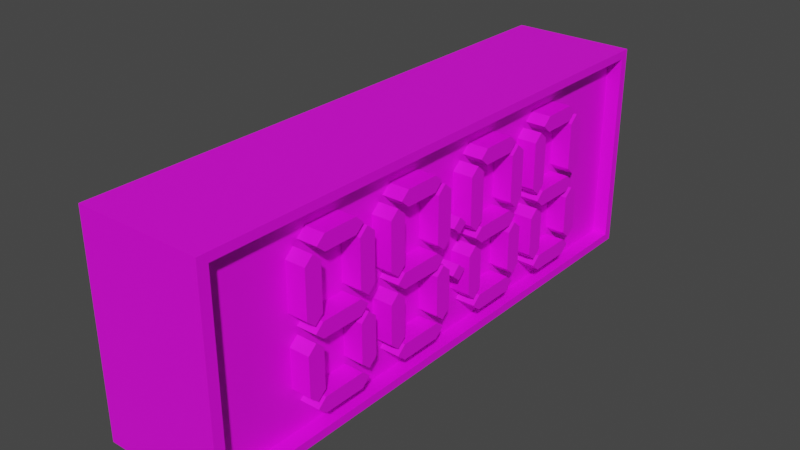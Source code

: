 # Source: horloge.blend  (saved by Blender 2.90.8; exported with 4.5.12 LTS)
import bpy
from mathutils import Matrix  # noqa: F401  (used for matrix-valued properties, if any)

bpy.ops.wm.read_factory_settings(use_empty=True)
scene = bpy.context.scene
scene.name = 'Scene'

# ---- collections
col_collection = bpy.data.collections.new('Collection'); scene.collection.children.link(col_collection)

# ---- images (referenced by path relative to the original .blend; pixels are not part of the script)
import os
ASSET_DIR = os.environ.get("B2B_ASSET_DIR", "")  # directory of the original .blend (textures are referenced by path, not embedded)
HERE = os.path.dirname(os.path.abspath(__file__))  # packed textures are extracted next to this script under _unpacked/

def load_image(name, relpath, width, height, colorspace="sRGB"):
    """Load a texture the original file referenced (path relative to the .blend, or extracted next to this script)."""
    p = next((c for c in (os.path.join(HERE, relpath), os.path.join(ASSET_DIR, relpath)) if relpath and os.path.exists(c)), "")
    if p:
        img = bpy.data.images.load(p, check_existing=True)
        img.name = name
    else:  # same state as the original file: an image datablock whose file is absent (Cycles renders it pink)
        img = bpy.data.images.new(name, width, height)
        img.source = "FILE"
        img.filepath = "//" + (relpath or name)
    img.colorspace_settings.name = colorspace
    return img
img_clock = load_image('Clock', 'Clock.png', 1024, 1024, 'sRGB')

# ---- materials (node trees are filled in below, after node groups)
mat_material = bpy.data.materials.new('Material')

# ---- material node trees
mat_material.use_nodes = True; mat_material.node_tree.nodes.clear()
_N = mat_material.node_tree.nodes; _L = mat_material.node_tree.links
n0 = _N.new('ShaderNodeBsdfPrincipled'); n0.name = 'Principled BSDF'; n0.location = (10, 300)
n0.distribution = 'GGX'
n0.subsurface_method = 'BURLEY'
n0.inputs[3].default_value = 1.45
n0.inputs[27].default_value = (0.0, 0.0, 0.0, 1.0)
n0.inputs[28].default_value = 1.0
n1 = _N.new('ShaderNodeOutputMaterial'); n1.name = 'Material Output'; n1.location = (300, 300)
n2 = _N.new('ShaderNodeTexImage'); n2.name = 'Image Texture'; n2.location = (-280, 280)
n2.image = img_clock
_L.new(n0.outputs[0], n1.inputs[0])
_L.new(n2.outputs[0], n0.inputs[0])
n1.is_active_output = True

# ---- world
world_world = bpy.data.worlds.new('World'); scene.world = world_world
world_world.use_nodes = True; world_world.node_tree.nodes.clear()
_N = world_world.node_tree.nodes; _L = world_world.node_tree.links
n0 = _N.new('ShaderNodeOutputWorld'); n0.name = 'World Output'; n0.location = (300, 300)
n1 = _N.new('ShaderNodeBackground'); n1.name = 'Background'; n1.location = (10, 300)
n1.inputs[0].default_value = (0.05088, 0.05088, 0.05088, 1.0)
_L.new(n1.outputs[0], n0.inputs[0])
n0.is_active_output = True
world_world.color = (0.05088, 0.05088, 0.05088)
world_world.use_sun_shadow = False
world_world.sun_shadow_jitter_overblur = 0.0

# ---- meshes
me_cube_002 = bpy.data.meshes.new('Cube.002')
me_cube_002.from_pydata([(1.072, 0.005319, -0.174), (1.072, -0.02318, -0.2464), (1.072, 0.005319, -0.3188), (1.072, 0.03381, -0.2464), (1.072, 0.005319, 0.2598), (1.072, -0.02318, 0.1874), (1.072, 0.005319, 0.115), (1.072, 0.03381, 0.1874), (0.7126, 0.005319, -0.174), (0.7126, -0.02318, -0.2464), (0.7126, 0.005319, -0.3188), (0.7126, 0.03381, -0.2464), (0.7126, 0.005319, 0.2598), (0.7126, -0.02318, 0.1874), (0.7126, 0.005319, 0.115), (0.7126, 0.03381, 0.1874), (0.7123, -0.3605, -0.5236), (0.7123, -0.389, -0.596), (0.7123, -0.4175, -0.5236), (0.7123, -0.4175, -0.1616), (0.7123, -0.389, -0.08921), (0.7123, -0.3605, -0.1616), (0.7123, -0.389, -0.6684), (0.7123, -0.4175, -0.596), (0.7123, -0.5599, -0.596), (0.7123, -0.5884, -0.6684), (0.7123, -0.5599, -0.7408), (0.7123, -0.4175, -0.7408), (0.7123, -0.5599, -0.5236), (0.7123, -0.5884, -0.596), (0.7123, -0.6169, -0.5236), (0.7123, -0.6169, -0.1616), (0.7123, -0.5884, -0.08921), (0.7123, -0.5599, -0.1616), (0.7123, -0.4175, -0.08921), (0.7123, -0.5599, -0.08921), (0.7123, -0.5884, -0.0168), (0.7123, -0.5599, 0.0556), (0.7123, -0.4175, 0.0556), (0.7123, -0.389, -0.0168), (0.7123, -0.3605, 0.5624), (0.7123, -0.389, 0.6348), (0.7123, -0.4175, 0.5624), (0.7123, -0.4175, 0.128), (0.7123, -0.389, 0.0556), (0.7123, -0.3605, 0.128), (0.7123, -0.5599, 0.5624), (0.7123, -0.5884, 0.6348), (0.7123, -0.6169, 0.5624), (0.7123, -0.6169, 0.128), (0.7123, -0.5884, 0.0556), (0.7123, -0.5599, 0.128), (0.7123, -0.5737, 0.6768), (0.7123, -0.5452, 0.7492), (0.7123, -0.4312, 0.7492), (0.7123, -0.4027, 0.6768), (0.7123, -0.4312, 0.6044), (0.7123, -0.5452, 0.6044), (0.7123, -0.06881, -0.6688), (0.7123, -0.2683, -0.08954), (0.7123, -0.2968, -0.1619), (0.7123, -0.2968, -0.524), (0.7123, -0.2683, -0.5964), (0.7123, -0.2398, 0.05527), (0.7123, -0.2683, -0.01714), (0.7123, -0.09731, -0.08954), (0.7123, -0.2398, -0.08954), (0.7123, -0.09731, -0.1619), (0.7123, -0.09731, -0.5964), (0.7123, -0.2398, -0.5964), (0.7123, -0.04032, -0.524), (0.7123, -0.06881, -0.5964), (0.7123, -0.09731, -0.524), (0.7123, -0.2683, -0.6688), (0.7123, -0.06881, -0.08954), (0.7123, -0.04032, -0.1619), (0.7123, -0.2398, -0.1619), (0.7123, -0.2398, -0.524), (0.7123, -0.2398, -0.7412), (0.7123, -0.09731, -0.7412), (0.7123, -0.09731, 0.05527), (0.7123, -0.06881, -0.01714), (0.7123, -0.111, 0.6041), (0.7123, -0.08255, 0.6765), (0.7123, -0.111, 0.7489), (0.7123, -0.225, 0.7489), (0.7123, -0.225, 0.6041), (0.7123, -0.2535, 0.6765), (0.7123, -0.2683, 0.05527), (0.7123, -0.2968, 0.1277), (0.7123, -0.2968, 0.5621), (0.7123, -0.2683, 0.6345), (0.7123, -0.2398, 0.1277), (0.7123, -0.2398, 0.5621), (0.7123, -0.06881, 0.05527), (0.7123, -0.09731, 0.1277), (0.7123, -0.09731, 0.5621), (0.7123, -0.06881, 0.6345), (0.7123, -0.04032, 0.1277), (0.7123, -0.04032, 0.5621), (0.7123, 0.311, -0.5236), (0.7123, 0.2825, -0.596), (0.7123, 0.254, -0.5236), (0.7123, 0.254, -0.1616), (0.7123, 0.2825, -0.08921), (0.7123, 0.311, -0.1616), (0.7123, 0.2825, -0.6684), (0.7123, 0.254, -0.596), (0.7123, 0.1115, -0.596), (0.7123, 0.08303, -0.6684), (0.7123, 0.1115, -0.7408), (0.7123, 0.254, -0.7408), (0.7123, 0.1115, -0.5236), (0.7123, 0.08303, -0.596), (0.7123, 0.05454, -0.5236), (0.7123, 0.05454, -0.1616), (0.7123, 0.08303, -0.08921), (0.7123, 0.1115, -0.1616), (0.7123, 0.254, -0.08921), (0.7123, 0.1115, -0.08921), (0.7123, 0.08303, -0.0168), (0.7123, 0.1115, 0.0556), (0.7123, 0.254, 0.0556), (0.7123, 0.2825, -0.0168), (0.7123, 0.311, 0.5624), (0.7123, 0.2825, 0.6348), (0.7123, 0.254, 0.5624), (0.7123, 0.254, 0.128), (0.7123, 0.2825, 0.0556), (0.7123, 0.311, 0.128), (0.7123, 0.1115, 0.5624), (0.7123, 0.08303, 0.6348), (0.7123, 0.05454, 0.5624), (0.7123, 0.05454, 0.128), (0.7123, 0.08303, 0.0556), (0.7123, 0.1115, 0.128), (0.7123, 0.09779, 0.6768), (0.7123, 0.1263, 0.7492), (0.7123, 0.2403, 0.7492), (0.7123, 0.2688, 0.6768), (0.7123, 0.2403, 0.6044), (0.7123, 0.1263, 0.6044), (0.7123, 0.6027, -0.6688), (0.7123, 0.4032, -0.08954), (0.7123, 0.3747, -0.1619), (0.7123, 0.3747, -0.524), (0.7123, 0.4032, -0.5964), (0.7123, 0.4317, 0.05527), (0.7123, 0.4032, -0.01714), (0.7123, 0.5742, -0.08954), (0.7123, 0.4317, -0.08954), (0.7123, 0.5742, -0.1619), (0.7123, 0.5742, -0.5964), (0.7123, 0.4317, -0.5964), (0.7123, 0.6312, -0.524), (0.7123, 0.6027, -0.5964), (0.7123, 0.5742, -0.524), (0.7123, 0.4032, -0.6688), (0.7123, 0.6027, -0.08954), (0.7123, 0.6312, -0.1619), (0.7123, 0.4317, -0.1619), (0.7123, 0.4317, -0.524), (0.7123, 0.4317, -0.7412), (0.7123, 0.5742, -0.7412), (0.7123, 0.5742, 0.05527), (0.7123, 0.6027, -0.01714), (0.7123, 0.5604, 0.6041), (0.7123, 0.5889, 0.6765), (0.7123, 0.5604, 0.7489), (0.7123, 0.4465, 0.7489), (0.7123, 0.4465, 0.6041), (0.7123, 0.418, 0.6765), (0.7123, 0.4032, 0.05527), (0.7123, 0.3747, 0.1277), (0.7123, 0.3747, 0.5621), (0.7123, 0.4032, 0.6345), (0.7123, 0.4317, 0.1277), (0.7123, 0.4317, 0.5621), (0.7123, 0.6027, 0.05527), (0.7123, 0.5742, 0.1277), (0.7123, 0.5742, 0.5621), (0.7123, 0.6027, 0.6345), (0.7123, 0.6312, 0.1277), (0.7123, 0.6312, 0.5621), (1.076, -0.3605, -0.5236), (1.076, -0.389, -0.596), (1.076, -0.4175, -0.5236), (1.076, -0.4175, -0.1616), (1.076, -0.389, -0.08921), (1.076, -0.3605, -0.1616), (1.076, -0.389, -0.6684), (1.076, -0.4175, -0.596), (1.076, -0.5599, -0.596), (1.076, -0.5884, -0.6684), (1.076, -0.5599, -0.7408), (1.076, -0.4175, -0.7408), (1.076, -0.5599, -0.5236), (1.076, -0.5884, -0.596), (1.076, -0.6169, -0.5236), (1.076, -0.6169, -0.1616), (1.076, -0.5884, -0.08921), (1.076, -0.5599, -0.1616), (1.076, -0.4175, -0.08921), (1.076, -0.5599, -0.08921), (1.076, -0.5884, -0.0168), (1.076, -0.5599, 0.0556), (1.076, -0.4175, 0.0556), (1.076, -0.389, -0.0168), (1.076, -0.3605, 0.5624), (1.076, -0.389, 0.6348), (1.076, -0.4175, 0.5624), (1.076, -0.4175, 0.128), (1.076, -0.389, 0.0556), (1.076, -0.3605, 0.128), (1.076, -0.5599, 0.5624), (1.076, -0.5884, 0.6348), (1.076, -0.6169, 0.5624), (1.076, -0.6169, 0.128), (1.076, -0.5884, 0.0556), (1.076, -0.5599, 0.128), (1.076, -0.5737, 0.6768), (1.076, -0.5452, 0.7492), (1.076, -0.4312, 0.7492), (1.076, -0.4027, 0.6768), (1.076, -0.4312, 0.6044), (1.076, -0.5452, 0.6044), (1.076, -0.06881, -0.6688), (1.076, -0.2683, -0.08954), (1.076, -0.2968, -0.1619), (1.076, -0.2968, -0.524), (1.076, -0.2683, -0.5964), (1.076, -0.2398, 0.05527), (1.076, -0.2683, -0.01714), (1.076, -0.09731, -0.08954), (1.076, -0.2398, -0.08954), (1.076, -0.09731, -0.1619), (1.076, -0.09731, -0.5964), (1.076, -0.2398, -0.5964), (1.076, -0.04032, -0.524), (1.076, -0.06881, -0.5964), (1.076, -0.09731, -0.524), (1.076, -0.2683, -0.6688), (1.076, -0.06881, -0.08954), (1.076, -0.04032, -0.1619), (1.076, -0.2398, -0.1619), (1.076, -0.2398, -0.524), (1.076, -0.2398, -0.7412), (1.076, -0.09731, -0.7412), (1.076, -0.09731, 0.05527), (1.076, -0.06881, -0.01714), (1.076, -0.111, 0.6041), (1.076, -0.08255, 0.6765), (1.076, -0.111, 0.7489), (1.076, -0.225, 0.7489), (1.076, -0.225, 0.6041), (1.076, -0.2535, 0.6765), (1.076, -0.2683, 0.05527), (1.076, -0.2968, 0.1277), (1.076, -0.2968, 0.5621), (1.076, -0.2683, 0.6345), (1.076, -0.2398, 0.1277), (1.076, -0.2398, 0.5621), (1.076, -0.06881, 0.05527), (1.076, -0.09731, 0.1277), (1.076, -0.09731, 0.5621), (1.076, -0.06881, 0.6345), (1.076, -0.04032, 0.1277), (1.076, -0.04032, 0.5621), (1.076, 0.311, -0.5236), (1.076, 0.09779, 0.6768), (1.076, 0.1263, 0.6044), (1.076, 0.1263, 0.7492), (1.076, 0.2403, 0.6044), (1.076, 0.2403, 0.7492), (1.076, 0.2688, 0.6768), (1.076, 0.05454, -0.5236), (1.076, 0.05454, -0.1616), (1.076, 0.05454, 0.128), (1.076, 0.05454, 0.5624), (1.076, 0.08303, -0.6684), (1.076, 0.08303, -0.596), (1.076, 0.08303, -0.08921), (1.076, 0.08303, -0.0168), (1.076, 0.08303, 0.0556), (1.076, 0.08303, 0.6348), (1.076, 0.1115, -0.7408), (1.076, 0.1115, -0.596), (1.076, 0.1115, -0.5236), (1.076, 0.1115, -0.1616), (1.076, 0.1115, -0.08921), (1.076, 0.1115, 0.0556), (1.076, 0.1115, 0.128), (1.076, 0.1115, 0.5624), (1.076, 0.254, -0.7408), (1.076, 0.254, -0.596), (1.076, 0.254, -0.5236), (1.076, 0.254, -0.1616), (1.076, 0.254, -0.08921), (1.076, 0.254, 0.0556), (1.076, 0.254, 0.128), (1.076, 0.254, 0.5624), (1.076, 0.2825, -0.6684), (1.076, 0.2825, -0.596), (1.076, 0.2825, -0.08921), (1.076, 0.2825, -0.0168), (1.076, 0.2825, 0.0556), (1.076, 0.2825, 0.6348), (1.076, 0.4465, 0.6041), (1.076, 0.311, -0.1616), (1.076, 0.311, 0.128), (1.076, 0.311, 0.5624), (1.076, 0.5604, 0.6041), (1.076, 0.5889, 0.6765), (1.076, 0.5604, 0.7489), (1.076, 0.4465, 0.7489), (1.076, 0.418, 0.6765), (1.076, 0.4317, 0.1277), (1.076, 0.4032, 0.05527), (1.076, 0.3747, 0.1277), (1.076, 0.3747, 0.5621), (1.076, 0.4032, 0.6345), (1.076, 0.4317, 0.5621), (1.076, 0.6312, 0.1277), (1.076, 0.6027, 0.05527), (1.076, 0.5742, 0.1277), (1.076, 0.5742, 0.5621), (1.076, 0.6027, 0.6345), (1.076, 0.6312, 0.5621), (1.076, 0.6027, -0.01714), (1.076, 0.5742, 0.05527), (1.076, 0.4317, 0.05527), (1.076, 0.4032, -0.01714), (1.076, 0.4317, -0.08954), (1.076, 0.5742, -0.08954), (1.076, 0.4317, -0.1619), (1.076, 0.4032, -0.08954), (1.076, 0.3747, -0.1619), (1.076, 0.3747, -0.524), (1.076, 0.4032, -0.5964), (1.076, 0.4317, -0.524), (1.076, 0.5742, -0.7412), (1.076, 0.4317, -0.7412), (1.076, 0.4032, -0.6688), (1.076, 0.4317, -0.5964), (1.076, 0.5742, -0.5964), (1.076, 0.6027, -0.6688), (1.076, 0.6312, -0.1619), (1.076, 0.6027, -0.08954), (1.076, 0.5742, -0.1619), (1.076, 0.5742, -0.524), (1.076, 0.6027, -0.5964), (1.076, 0.6312, -0.524), (0.76, 0.8928, 0.9213), (0.76, 0.8928, -0.9213), (0.76, -0.8928, 0.9213), (0.76, -0.8928, -0.9213), (1.0, 0.8928, 0.9213), (1.0, 0.8928, -0.9213), (1.0, -0.8928, 0.9213), (1.0, -0.8928, -0.9213), (1.0, 0.9222, 1.0), (1.0, 0.9222, -1.0), (1.0, -0.9266, 1.0), (1.0, -0.9266, -1.0), (-1.0, 0.9222, 1.0), (-1.0, 0.9222, -1.0), (-1.0, -0.9266, 1.0), (-1.0, -0.9266, -1.0)], [(9, 13), (11, 15)], [(15, 12, 4, 7), (11, 10, 2, 3), (8, 11, 3, 0), (12, 13, 5, 4), (13, 14, 6, 5), (9, 8, 0, 1), (10, 9, 1, 2), (14, 15, 7, 6), (2, 1, 0, 3), (6, 7, 4, 5), (10, 11, 8, 9), (14, 13, 12, 15), (219, 218, 217, 216, 215, 214), (231, 232, 64, 63), (315, 314, 169, 171), (189, 184, 16, 21), (289, 297, 118, 119), (232, 234, 66, 64), (307, 315, 171, 170), (184, 185, 17, 16), (282, 289, 119, 120), (234, 233, 65, 66), (317, 316, 176, 172), (185, 186, 18, 17), (290, 282, 120, 121), (241, 237, 69, 73), (318, 317, 172, 173), (186, 187, 19, 18), (298, 290, 121, 122), (242, 235, 67, 74), (319, 318, 173, 174), (187, 188, 20, 19), (304, 298, 122, 123), (235, 240, 72, 67), (320, 319, 174, 175), (188, 189, 21, 20), (310, 309, 129, 124), (237, 236, 68, 69), (321, 320, 175, 177), (195, 190, 22, 27), (306, 310, 124, 125), (239, 238, 70, 71), (316, 321, 177, 176), (190, 191, 23, 22), (300, 306, 125, 126), (238, 243, 75, 70), (323, 322, 182, 178), (191, 192, 24, 23), (299, 300, 126, 127), (240, 239, 71, 72), (324, 323, 178, 179), (192, 193, 25, 24), (305, 299, 127, 128), (246, 241, 73, 78), (325, 324, 179, 180), (193, 194, 26, 25), (309, 305, 128, 129), (243, 242, 74, 75), (326, 325, 180, 181), (194, 195, 27, 26), (292, 291, 135, 130), (245, 244, 76, 77), (327, 326, 181, 183), (201, 196, 28, 33), (284, 292, 130, 131), (247, 246, 78, 79), (322, 327, 183, 182), (196, 197, 29, 28), (278, 284, 131, 132), (249, 248, 80, 81), (197, 198, 30, 29), (277, 278, 132, 133), (254, 250, 82, 86), (198, 199, 31, 30), (283, 277, 133, 134), (250, 251, 83, 82), (199, 200, 32, 31), (291, 283, 134, 135), (251, 252, 84, 83), (200, 201, 33, 32), (269, 270, 141, 136), (252, 253, 85, 84), (207, 202, 34, 39), (271, 269, 136, 137), (253, 255, 87, 85), (202, 203, 35, 34), (273, 271, 137, 138), (255, 254, 86, 87), (203, 204, 36, 35), (274, 273, 138, 139), (260, 256, 88, 92), (204, 205, 37, 36), (272, 274, 139, 140), (256, 257, 89, 88), (205, 206, 38, 37), (270, 272, 140, 141), (257, 258, 90, 89), (206, 207, 39, 38), (328, 333, 149, 165), (258, 259, 91, 90), (213, 208, 40, 45), (345, 344, 152, 142), (259, 261, 93, 91), (208, 209, 41, 40), (335, 334, 160, 143), (261, 260, 92, 93), (209, 210, 42, 41), (340, 345, 142, 163), (266, 262, 94, 98), (210, 211, 43, 42), (336, 335, 143, 144), (262, 263, 95, 94), (211, 212, 44, 43), (337, 336, 144, 145), (263, 264, 96, 95), (212, 213, 45, 44), (338, 337, 145, 146), (264, 265, 97, 96), (219, 214, 46, 51), (339, 338, 146, 161), (265, 267, 99, 97), (214, 215, 47, 46), (330, 329, 164, 147), (267, 266, 98, 99), (215, 216, 48, 47), (331, 330, 147, 148), (268, 308, 105, 100), (216, 217, 49, 48), (332, 331, 148, 150), (302, 268, 100, 101), (217, 218, 50, 49), (333, 332, 150, 149), (295, 302, 101, 102), (218, 219, 51, 50), (343, 342, 157, 153), (296, 295, 102, 103), (225, 220, 52, 57), (348, 347, 158, 151), (303, 296, 103, 104), (220, 221, 53, 52), (349, 348, 151, 156), (308, 303, 104, 105), (221, 222, 54, 53), (344, 343, 153, 152), (301, 293, 111, 106), (222, 223, 55, 54), (351, 350, 155, 154), (294, 301, 106, 107), (223, 224, 56, 55), (346, 351, 154, 159), (286, 294, 107, 108), (224, 225, 57, 56), (350, 349, 156, 155), (279, 286, 108, 109), (233, 249, 81, 65), (342, 341, 162, 157), (285, 279, 109, 110), (236, 226, 58, 68), (347, 346, 159, 158), (293, 285, 110, 111), (244, 227, 59, 76), (334, 339, 161, 160), (287, 288, 117, 112), (226, 247, 79, 58), (341, 340, 163, 162), (280, 287, 112, 113), (227, 228, 60, 59), (329, 328, 165, 164), (275, 280, 113, 114), (228, 229, 61, 60), (311, 307, 170, 166), (276, 275, 114, 115), (229, 230, 62, 61), (312, 311, 166, 167), (281, 276, 115, 116), (230, 245, 77, 62), (313, 312, 167, 168), (288, 281, 116, 117), (248, 231, 63, 80), (314, 313, 168, 169), (297, 304, 123, 118), (57, 52, 53, 54, 55, 56), (51, 46, 47, 48, 49, 50), (45, 40, 41, 42, 43, 44), (27, 22, 23, 24, 25, 26), (39, 34, 35, 36, 37, 38), (33, 28, 29, 30, 31, 32), (21, 16, 17, 18, 19, 20), (76, 59, 60, 61, 62, 77), (98, 94, 95, 96, 97, 99), (79, 78, 73, 69, 68, 58), (81, 80, 63, 64, 66, 65), (75, 74, 67, 72, 71, 70), (86, 82, 83, 84, 85, 87), (92, 88, 89, 90, 91, 93), (141, 140, 139, 138, 137, 136), (135, 134, 133, 132, 131, 130), (129, 128, 127, 126, 125, 124), (111, 110, 109, 108, 107, 106), (123, 122, 121, 120, 119, 118), (117, 116, 115, 114, 113, 112), (105, 104, 103, 102, 101, 100), (160, 161, 146, 145, 144, 143), (182, 183, 181, 180, 179, 178), (163, 142, 152, 153, 157, 162), (165, 149, 150, 148, 147, 164), (159, 154, 155, 156, 151, 158), (170, 171, 169, 168, 167, 166), (176, 177, 175, 174, 173, 172), (225, 224, 223, 222, 221, 220), (213, 212, 211, 210, 209, 208), (195, 194, 193, 192, 191, 190), (207, 206, 205, 204, 203, 202), (201, 200, 199, 198, 197, 196), (189, 188, 187, 186, 185, 184), (244, 245, 230, 229, 228, 227), (266, 267, 265, 264, 263, 262), (247, 226, 236, 237, 241, 246), (249, 233, 234, 232, 231, 248), (243, 238, 239, 240, 235, 242), (254, 255, 253, 252, 251, 250), (260, 261, 259, 258, 257, 256), (270, 269, 271, 273, 274, 272), (291, 292, 284, 278, 277, 283), (309, 310, 306, 300, 299, 305), (293, 301, 294, 286, 279, 285), (304, 297, 289, 282, 290, 298), (288, 287, 280, 275, 276, 281), (308, 268, 302, 295, 296, 303), (334, 335, 336, 337, 338, 339), (322, 323, 324, 325, 326, 327), (340, 341, 342, 343, 344, 345), (328, 329, 330, 331, 332, 333), (346, 347, 348, 349, 350, 351), (307, 311, 312, 313, 314, 315), (316, 317, 318, 319, 320, 321), (353, 352, 354, 355), (357, 356, 352, 353), (356, 358, 354, 352), (359, 357, 353, 355), (358, 359, 355, 354), (361, 360, 356, 357), (360, 362, 358, 356), (363, 361, 357, 359), (360, 364, 366, 362), (365, 361, 363, 367), (363, 362, 366, 367), (362, 363, 359, 358), (365, 364, 360, 361), (367, 366, 364, 365), (166, 167, 181, 180), (164, 179, 178, 165), (165, 158, 151, 149), (152, 156, 155, 142), (172, 148, 147, 176), (143, 148, 150, 160), (128, 172, 173, 129), (104, 123, 118, 103), (101, 102, 107, 106), (108, 112, 113, 109), (119, 120, 116, 117), (140, 126, 125, 139), (141, 130, 131, 136), (121, 135, 134, 120), (9, 8, 11, 115, 116, 120, 134, 133, 15, 14, 13, 98, 94, 81, 74, 75), (74, 81, 65, 67), (80, 95, 94, 81), (82, 83, 97, 96), (86, 87, 91, 93), (68, 72, 71, 58), (62, 77, 69, 73), (88, 92, 63, 64), (59, 20, 21, 60), (41, 42, 56, 55), (38, 43, 44, 39), (19, 34, 39, 20), (37, 51, 50, 36), (32, 36, 35, 33), (24, 25, 29, 28), (17, 22, 23, 18), (353, 352, 159, 154), (64, 59, 76, 66), (44, 20, 59, 88), (100, 105, 144, 145), (146, 161, 153, 157), (122, 127, 128, 123)])
_uv = me_cube_002.uv_layers.new(name='UVMap')
_uv.uv.foreach_set('vector', [0.03409, 0.9637, 0.02656, 0.9637, 0.02656, 0.9263, 0.03409, 0.9263, 0.0568, 0.9637, 0.04928, 0.9637, 0.04928, 0.9263, 0.0568, 0.9263, 0.06433, 0.9637, 0.0568, 0.9637, 0.0568, 0.9263, 0.06433, 0.9263, 0.01889, 0.9637, 0.01136, 0.9637, 0.01136, 0.9263, 0.01889, 0.9263, 0.01136, 0.9637, 0.003837, 0.9637, 0.003837, 0.9263, 0.01136, 0.9263, 0.07953, 0.9263, 0.08705, 0.9263, 0.08705, 0.9637, 0.07953, 0.9637, 0.072, 0.9263, 0.07953, 0.9263, 0.07953, 0.9637, 0.072, 0.9637, 0.04161, 0.9637, 0.03409, 0.9637, 0.03409, 0.9263, 0.04161, 0.9263, 0.3795, 0.9367, 0.385, 0.9426, 0.385, 0.9507, 0.3795, 0.9448, 0.968, 0.7023, 0.968, 0.6942, 0.9735, 0.6883, 0.9735, 0.6964, 0.3396, 0.6867, 0.3426, 0.6942, 0.3396, 0.7018, 0.3367, 0.6942, 0.5821, 0.8585, 0.5876, 0.8644, 0.5876, 0.8725, 0.5821, 0.8666, 0.975, 0.8569, 0.978, 0.8494, 0.981, 0.8569, 0.981, 0.9021, 0.978, 0.9096, 0.975, 0.9021, 0.9547, 0.009635, 0.9622, 0.009635, 0.9622, 0.04742, 0.9547, 0.04742, 0.9622, 0.1237, 0.9697, 0.1237, 0.9697, 0.1615, 0.9622, 0.1615, 0.9034, 0.5358, 0.9034, 0.4981, 0.9412, 0.4981, 0.9412, 0.5358, 0.4532, 0.9643, 0.4384, 0.9643, 0.4384, 0.9265, 0.4532, 0.9265, 0.9622, 0.009635, 0.9697, 0.009635, 0.9697, 0.04742, 0.9622, 0.04742, 0.9547, 0.1237, 0.9622, 0.1237, 0.9622, 0.1615, 0.9547, 0.1615, 0.9034, 0.4981, 0.9034, 0.4906, 0.9412, 0.4906, 0.9412, 0.4981, 0.9622, 0.06669, 0.9697, 0.06669, 0.9697, 0.1045, 0.9622, 0.1045, 0.1617, 0.9265, 0.1765, 0.9265, 0.1765, 0.9643, 0.1617, 0.9643, 0.6574, 0.7941, 0.6574, 0.7866, 0.6952, 0.7866, 0.6952, 0.7941, 0.9034, 0.2252, 0.9034, 0.2176, 0.9412, 0.2176, 0.9412, 0.2252, 0.9547, 0.06669, 0.9622, 0.06669, 0.9622, 0.1045, 0.9547, 0.1045, 0.3715, 0.8857, 0.3791, 0.8857, 0.3791, 0.9235, 0.3715, 0.9235, 0.7715, 0.8323, 0.7715, 0.8248, 0.8092, 0.8248, 0.8092, 0.8323, 0.9034, 0.2176, 0.9034, 0.18, 0.9412, 0.18, 0.9412, 0.2176, 0.2064, 0.9265, 0.2212, 0.9265, 0.2212, 0.9643, 0.2064, 0.9643, 0.7522, 0.9138, 0.7522, 0.9213, 0.7144, 0.9213, 0.7144, 0.9138, 0.7715, 0.8775, 0.7715, 0.8323, 0.8092, 0.8323, 0.8092, 0.8775, 0.9034, 0.18, 0.9034, 0.1725, 0.9412, 0.1725, 0.9412, 0.18, 0.522, 0.9175, 0.5295, 0.9175, 0.5295, 0.9553, 0.522, 0.9553, 0.7522, 0.9213, 0.7522, 0.9589, 0.7144, 0.9589, 0.7144, 0.9213, 0.7715, 0.885, 0.7715, 0.8775, 0.8092, 0.8775, 0.8092, 0.885, 0.9034, 0.5433, 0.9034, 0.5358, 0.9412, 0.5358, 0.9412, 0.5433, 0.8285, 0.6957, 0.8285, 0.6506, 0.8663, 0.6506, 0.8663, 0.6957, 0.2511, 0.9265, 0.2659, 0.9265, 0.2659, 0.9643, 0.2511, 0.9643, 0.6574, 0.7415, 0.6574, 0.7339, 0.6952, 0.7339, 0.6952, 0.7415, 0.9203, 0.5664, 0.9279, 0.5664, 0.9279, 0.6041, 0.9203, 0.6041, 0.8285, 0.7032, 0.8285, 0.6957, 0.8663, 0.6957, 0.8663, 0.7032, 0.8855, 0.6938, 0.8855, 0.6863, 0.9233, 0.6863, 0.9233, 0.6938, 0.6574, 0.7866, 0.6574, 0.7415, 0.6952, 0.7415, 0.6952, 0.7866, 0.9279, 0.5664, 0.9354, 0.5664, 0.9354, 0.6041, 0.9279, 0.6041, 0.6003, 0.7415, 0.6003, 0.7339, 0.6381, 0.7339, 0.6381, 0.7415, 0.8855, 0.6863, 0.8855, 0.6486, 0.9233, 0.6486, 0.9233, 0.6863, 0.2897, 0.8375, 0.2897, 0.83, 0.3275, 0.83, 0.3275, 0.8375, 0.9694, 0.3897, 0.9546, 0.3897, 0.9546, 0.352, 0.9694, 0.352, 0.6003, 0.7866, 0.6003, 0.7415, 0.6381, 0.7415, 0.6381, 0.7866, 0.7522, 0.9589, 0.7522, 0.9665, 0.7144, 0.9665, 0.7144, 0.9589, 0.7522, 0.6957, 0.7522, 0.7032, 0.7144, 0.7032, 0.7144, 0.6957, 0.9368, 0.8085, 0.9443, 0.8085, 0.9443, 0.8463, 0.9368, 0.8463, 0.6003, 0.7941, 0.6003, 0.7866, 0.6381, 0.7866, 0.6381, 0.7941, 0.364, 0.8857, 0.3715, 0.8857, 0.3715, 0.9235, 0.364, 0.9235, 0.7522, 0.6506, 0.7522, 0.6957, 0.7144, 0.6957, 0.7144, 0.6506, 0.9443, 0.8085, 0.9518, 0.8085, 0.9518, 0.8463, 0.9443, 0.8463, 0.8285, 0.6506, 0.8285, 0.643, 0.8663, 0.643, 0.8663, 0.6506, 0.8855, 0.6486, 0.8855, 0.6411, 0.9233, 0.6411, 0.9233, 0.6486, 0.7522, 0.643, 0.7522, 0.6506, 0.7144, 0.6506, 0.7144, 0.643, 0.9546, 0.2378, 0.9694, 0.2378, 0.9694, 0.2756, 0.9546, 0.2756, 0.6381, 0.6506, 0.6381, 0.6957, 0.6003, 0.6957, 0.6003, 0.6506, 0.8855, 0.8453, 0.8855, 0.8077, 0.9233, 0.8077, 0.9233, 0.8453, 0.2897, 0.7849, 0.2897, 0.7773, 0.3275, 0.7773, 0.3275, 0.7849, 0.9034, 0.1381, 0.9034, 0.1005, 0.9412, 0.1005, 0.9412, 0.1381, 0.6381, 0.643, 0.6381, 0.6506, 0.6003, 0.6506, 0.6003, 0.643, 0.3937, 0.9265, 0.4085, 0.9265, 0.4085, 0.9643, 0.3937, 0.9643, 0.2897, 0.83, 0.2897, 0.7849, 0.3275, 0.7849, 0.3275, 0.83, 0.9034, 0.1005, 0.9034, 0.09296, 0.9412, 0.09296, 0.9412, 0.1005, 0.8285, 0.7415, 0.8285, 0.7339, 0.8663, 0.7339, 0.8663, 0.7415, 0.4993, 0.9175, 0.5068, 0.9175, 0.5068, 0.9553, 0.4993, 0.9553, 0.9034, 0.0661, 0.9034, 0.05858, 0.9412, 0.05858, 0.9412, 0.0661, 0.8285, 0.7866, 0.8285, 0.7415, 0.8663, 0.7415, 0.8663, 0.7866, 0.3402, 0.9293, 0.352, 0.9293, 0.352, 0.9671, 0.3402, 0.9671, 0.9034, 0.05858, 0.9034, 0.02096, 0.9412, 0.02096, 0.9412, 0.05858, 0.8285, 0.7941, 0.8285, 0.7866, 0.8663, 0.7866, 0.8663, 0.7941, 0.469, 0.9175, 0.4766, 0.9175, 0.4766, 0.9553, 0.469, 0.9553, 0.9034, 0.02096, 0.9034, 0.01343, 0.9412, 0.01343, 0.9412, 0.02096, 0.6381, 0.6957, 0.6381, 0.7032, 0.6003, 0.7032, 0.6003, 0.6957, 0.4766, 0.9175, 0.4841, 0.9175, 0.4841, 0.9553, 0.4766, 0.9553, 0.9034, 0.1456, 0.9034, 0.1381, 0.9412, 0.1381, 0.9412, 0.1456, 0.3715, 0.8094, 0.364, 0.8094, 0.364, 0.7716, 0.3715, 0.7716, 0.965, 0.5664, 0.9768, 0.5664, 0.9768, 0.6041, 0.965, 0.6041, 0.9622, 0.1808, 0.9697, 0.1808, 0.9697, 0.2186, 0.9622, 0.2186, 0.3791, 0.8094, 0.3715, 0.8094, 0.3715, 0.7716, 0.3791, 0.7716, 0.9581, 0.6041, 0.9506, 0.6041, 0.9506, 0.5664, 0.9581, 0.5664, 0.9694, 0.4468, 0.9546, 0.4468, 0.9546, 0.409, 0.9694, 0.409, 0.3144, 0.942, 0.3263, 0.942, 0.3263, 0.9798, 0.3144, 0.9798, 0.9506, 0.6041, 0.9431, 0.6041, 0.9431, 0.5664, 0.9506, 0.5664, 0.8227, 0.91, 0.8302, 0.91, 0.8302, 0.9478, 0.8227, 0.9478, 0.5746, 0.8873, 0.5821, 0.8873, 0.5821, 0.9251, 0.5746, 0.9251, 0.7715, 0.7415, 0.7715, 0.7339, 0.8092, 0.7339, 0.8092, 0.7415, 0.8302, 0.91, 0.8377, 0.91, 0.8377, 0.9478, 0.8302, 0.9478, 0.567, 0.8873, 0.5746, 0.8873, 0.5746, 0.9251, 0.567, 0.9251, 0.7715, 0.7032, 0.7715, 0.6957, 0.8092, 0.6957, 0.8092, 0.7032, 0.9546, 0.2949, 0.9694, 0.2949, 0.9694, 0.3327, 0.9546, 0.3327, 0.3632, 0.9428, 0.375, 0.9428, 0.375, 0.9806, 0.3632, 0.9806, 0.7715, 0.6957, 0.7715, 0.6506, 0.8092, 0.6506, 0.8092, 0.6957, 0.9547, 0.1808, 0.9622, 0.1808, 0.9622, 0.2186, 0.9547, 0.2186, 0.9443, 0.9226, 0.9518, 0.9226, 0.9518, 0.9604, 0.9443, 0.9604, 0.7715, 0.6506, 0.7715, 0.643, 0.8092, 0.643, 0.8092, 0.6506, 0.6003, 0.8775, 0.6003, 0.8323, 0.6381, 0.8323, 0.6381, 0.8775, 0.5518, 0.8873, 0.5594, 0.8873, 0.5594, 0.9251, 0.5518, 0.9251, 0.7715, 0.7941, 0.7715, 0.7866, 0.8092, 0.7866, 0.8092, 0.7941, 0.6003, 0.8323, 0.6003, 0.8248, 0.6381, 0.8248, 0.6381, 0.8323, 0.6574, 0.9665, 0.6574, 0.9589, 0.6952, 0.9589, 0.6952, 0.9665, 0.7715, 0.7866, 0.7715, 0.7415, 0.8092, 0.7415, 0.8092, 0.7866, 0.8285, 0.885, 0.8285, 0.8775, 0.8663, 0.8775, 0.8663, 0.885, 0.5443, 0.8873, 0.5518, 0.8873, 0.5518, 0.9251, 0.5443, 0.9251, 0.7144, 0.8323, 0.7144, 0.8248, 0.7522, 0.8248, 0.7522, 0.8323, 0.8285, 0.8775, 0.8285, 0.8323, 0.8663, 0.8323, 0.8663, 0.8775, 0.8855, 0.7282, 0.8855, 0.7206, 0.9233, 0.7206, 0.9233, 0.7282, 0.7144, 0.7941, 0.7144, 0.7866, 0.7522, 0.7866, 0.7522, 0.7941, 0.8285, 0.8323, 0.8285, 0.8248, 0.8663, 0.8248, 0.8663, 0.8323, 0.8855, 0.7658, 0.8855, 0.7282, 0.9233, 0.7282, 0.9233, 0.7658, 0.7144, 0.7866, 0.7144, 0.7415, 0.7522, 0.7415, 0.7522, 0.7866, 0.6003, 0.885, 0.6003, 0.8775, 0.6381, 0.8775, 0.6381, 0.885, 0.8855, 0.7733, 0.8855, 0.7658, 0.9233, 0.7658, 0.9233, 0.7733, 0.7144, 0.7415, 0.7144, 0.7339, 0.7522, 0.7339, 0.7522, 0.7415, 0.6574, 0.8775, 0.6574, 0.8323, 0.6952, 0.8323, 0.6952, 0.8775, 0.6574, 0.9213, 0.6574, 0.9138, 0.6952, 0.9138, 0.6952, 0.9213, 0.7144, 0.885, 0.7144, 0.8775, 0.7522, 0.8775, 0.7522, 0.885, 0.6574, 0.8323, 0.6574, 0.8248, 0.6952, 0.8248, 0.6952, 0.8323, 0.1095, 0.9643, 0.09466, 0.9643, 0.09466, 0.9265, 0.1095, 0.9265, 0.7144, 0.8775, 0.7144, 0.8323, 0.7522, 0.8323, 0.7522, 0.8775, 0.6952, 0.643, 0.6952, 0.6506, 0.6574, 0.6506, 0.6574, 0.643, 0.8529, 0.91, 0.8605, 0.91, 0.8605, 0.9478, 0.8529, 0.9478, 0.9034, 0.2972, 0.9034, 0.2595, 0.9412, 0.2595, 0.9412, 0.2972, 0.6952, 0.6506, 0.6952, 0.6957, 0.6574, 0.6957, 0.6574, 0.6506, 0.8454, 0.91, 0.8529, 0.91, 0.8529, 0.9478, 0.8454, 0.9478, 0.9034, 0.3047, 0.9034, 0.2972, 0.9412, 0.2972, 0.9412, 0.3047, 0.6952, 0.6957, 0.6952, 0.7032, 0.6574, 0.7032, 0.6574, 0.6957, 0.9546, 0.4661, 0.9694, 0.4661, 0.9694, 0.5038, 0.9546, 0.5038, 0.6003, 0.9213, 0.6003, 0.9138, 0.6381, 0.9138, 0.6381, 0.9213, 0.6574, 0.885, 0.6574, 0.8775, 0.6952, 0.8775, 0.6952, 0.885, 0.9368, 0.7514, 0.9443, 0.7514, 0.9443, 0.7892, 0.9368, 0.7892, 0.6003, 0.9589, 0.6003, 0.9213, 0.6381, 0.9213, 0.6381, 0.9589, 0.8976, 0.5664, 0.9052, 0.5664, 0.9052, 0.6041, 0.8976, 0.6041, 0.2897, 0.8738, 0.2897, 0.8663, 0.3275, 0.8663, 0.3275, 0.8738, 0.6003, 0.9665, 0.6003, 0.9589, 0.6381, 0.9589, 0.6381, 0.9665, 0.9052, 0.5664, 0.9127, 0.5664, 0.9127, 0.6041, 0.9052, 0.6041, 0.2897, 0.9115, 0.2897, 0.8738, 0.3275, 0.8738, 0.3275, 0.9115, 0.9034, 0.2595, 0.9034, 0.252, 0.9412, 0.252, 0.9412, 0.2595, 0.9705, 0.8815, 0.9587, 0.8815, 0.9587, 0.8437, 0.9705, 0.8437, 0.1394, 0.9265, 0.1542, 0.9265, 0.1542, 0.9643, 0.1394, 0.9643, 0.9443, 0.6944, 0.9518, 0.6944, 0.9518, 0.7322, 0.9443, 0.7322, 0.3791, 0.8665, 0.3715, 0.8665, 0.3715, 0.8287, 0.3791, 0.8287, 0.8092, 0.9589, 0.8092, 0.9665, 0.7715, 0.9665, 0.7715, 0.9589, 0.9368, 0.6944, 0.9443, 0.6944, 0.9443, 0.7322, 0.9368, 0.7322, 0.3715, 0.8665, 0.364, 0.8665, 0.364, 0.8287, 0.3715, 0.8287, 0.8092, 0.9213, 0.8092, 0.9589, 0.7715, 0.9589, 0.7715, 0.9213, 0.4308, 0.9643, 0.416, 0.9643, 0.416, 0.9265, 0.4308, 0.9265, 0.9815, 0.784, 0.9697, 0.784, 0.9697, 0.7462, 0.9815, 0.7462, 0.2897, 0.919, 0.2897, 0.9115, 0.3275, 0.9115, 0.3275, 0.919, 0.3485, 0.8722, 0.356, 0.8722, 0.356, 0.91, 0.3485, 0.91, 0.4918, 0.9175, 0.4993, 0.9175, 0.4993, 0.9553, 0.4918, 0.9553, 0.9443, 0.7514, 0.9518, 0.7514, 0.9518, 0.7892, 0.9443, 0.7892, 0.341, 0.8722, 0.3485, 0.8722, 0.3485, 0.91, 0.341, 0.91, 0.9368, 0.6373, 0.9443, 0.6373, 0.9443, 0.6751, 0.9368, 0.6751, 0.8092, 0.9138, 0.8092, 0.9213, 0.7715, 0.9213, 0.7715, 0.9138, 0.1841, 0.9265, 0.1989, 0.9265, 0.1989, 0.9643, 0.1841, 0.9643, 0.8855, 0.8077, 0.8855, 0.8002, 0.9233, 0.8002, 0.9233, 0.8077, 0.6574, 0.9589, 0.6574, 0.9213, 0.6952, 0.9213, 0.6952, 0.9589, 0.8855, 0.9249, 0.8855, 0.8872, 0.9233, 0.8872, 0.9233, 0.9249, 0.9443, 0.6373, 0.9518, 0.6373, 0.9518, 0.6751, 0.9443, 0.6751, 0.1318, 0.9643, 0.117, 0.9643, 0.117, 0.9265, 0.1318, 0.9265, 0.8855, 0.9324, 0.8855, 0.9249, 0.9233, 0.9249, 0.9233, 0.9324, 0.9034, 0.3842, 0.9034, 0.3767, 0.9412, 0.3767, 0.9412, 0.3842, 0.9368, 0.9226, 0.9443, 0.9226, 0.9443, 0.9604, 0.9368, 0.9604, 0.9034, 0.4186, 0.9034, 0.4111, 0.9412, 0.4111, 0.9412, 0.4186, 0.9034, 0.3767, 0.9034, 0.3391, 0.9412, 0.3391, 0.9412, 0.3767, 0.9587, 0.9007, 0.9705, 0.9007, 0.9705, 0.9385, 0.9587, 0.9385, 0.9034, 0.4562, 0.9034, 0.4186, 0.9412, 0.4186, 0.9412, 0.4562, 0.9034, 0.3391, 0.9034, 0.3316, 0.9412, 0.3316, 0.9412, 0.3391, 0.9443, 0.9033, 0.9368, 0.9033, 0.9368, 0.8655, 0.9443, 0.8655, 0.9034, 0.4638, 0.9034, 0.4562, 0.9412, 0.4562, 0.9412, 0.4638, 0.8855, 0.8528, 0.8855, 0.8453, 0.9233, 0.8453, 0.9233, 0.8528, 0.9518, 0.9033, 0.9443, 0.9033, 0.9443, 0.8655, 0.9518, 0.8655, 0.8855, 0.8872, 0.8855, 0.8797, 0.9233, 0.8797, 0.9233, 0.8872, 0.2288, 0.9265, 0.2436, 0.9265, 0.2436, 0.9643, 0.2288, 0.9643, 0.9814, 0.6751, 0.9696, 0.6751, 0.9696, 0.6373, 0.9814, 0.6373, 0.5145, 0.9175, 0.522, 0.9175, 0.522, 0.9553, 0.5145, 0.9553, 0.8985, 0.9652, 0.8922, 0.9704, 0.8842, 0.9699, 0.8805, 0.9587, 0.8867, 0.9535, 0.8948, 0.954, 0.9747, 0.4004, 0.9747, 0.3553, 0.9776, 0.3477, 0.9806, 0.3553, 0.9806, 0.4004, 0.9776, 0.4079, 0.9899, 0.8569, 0.9899, 0.9021, 0.9869, 0.9096, 0.984, 0.9021, 0.984, 0.8569, 0.9869, 0.8494, 0.4918, 0.9732, 0.4993, 0.9702, 0.5068, 0.9732, 0.5068, 0.988, 0.4993, 0.991, 0.4918, 0.988, 0.5502, 0.8415, 0.5532, 0.834, 0.568, 0.834, 0.571, 0.8415, 0.568, 0.849, 0.5532, 0.849, 0.568, 0.8264, 0.568, 0.7888, 0.571, 0.7813, 0.5739, 0.7888, 0.5739, 0.8264, 0.571, 0.834, 0.5473, 0.8264, 0.5473, 0.7888, 0.5502, 0.7813, 0.5532, 0.7888, 0.5532, 0.8264, 0.5502, 0.834, 0.3142, 0.703, 0.3112, 0.7105, 0.3082, 0.703, 0.3082, 0.6654, 0.3112, 0.6579, 0.3142, 0.6654, 0.9586, 0.661, 0.9618, 0.6536, 0.9645, 0.6612, 0.9634, 0.7063, 0.9603, 0.7138, 0.9575, 0.7062, 0.2884, 0.9382, 0.3032, 0.9382, 0.3061, 0.9457, 0.3032, 0.9532, 0.2884, 0.9532, 0.2854, 0.9457, 0.3319, 0.718, 0.329, 0.7256, 0.3142, 0.7256, 0.3112, 0.718, 0.3142, 0.7105, 0.329, 0.7105, 0.3349, 0.703, 0.3319, 0.7105, 0.329, 0.703, 0.329, 0.6654, 0.3319, 0.6579, 0.3349, 0.6654, 0.5594, 0.943, 0.563, 0.9543, 0.5568, 0.9594, 0.5487, 0.9589, 0.5451, 0.9477, 0.5513, 0.9425, 0.9747, 0.2605, 0.9776, 0.253, 0.9806, 0.2605, 0.9806, 0.3057, 0.9776, 0.3132, 0.9747, 0.3057, 0.9734, 0.5373, 0.9697, 0.5485, 0.9616, 0.549, 0.9554, 0.5438, 0.9591, 0.5326, 0.9672, 0.5321, 0.9648, 0.81, 0.9621, 0.8176, 0.9589, 0.8102, 0.9575, 0.765, 0.9602, 0.7574, 0.9634, 0.7648, 0.5822, 0.785, 0.5852, 0.7775, 0.5881, 0.785, 0.5881, 0.8301, 0.5852, 0.8376, 0.5822, 0.8301, 0.9595, 0.9712, 0.9595, 0.9564, 0.967, 0.9534, 0.9745, 0.9564, 0.9745, 0.9712, 0.967, 0.9742, 0.3684, 0.7181, 0.3655, 0.7256, 0.3507, 0.7256, 0.3477, 0.7181, 0.3507, 0.7106, 0.3655, 0.7106, 0.3507, 0.703, 0.3477, 0.7106, 0.3447, 0.703, 0.3447, 0.6654, 0.3477, 0.6579, 0.3507, 0.6654, 0.3714, 0.703, 0.3684, 0.7106, 0.3655, 0.703, 0.3655, 0.6654, 0.3684, 0.6579, 0.3714, 0.6654, 0.5697, 0.7015, 0.5697, 0.6638, 0.5727, 0.6563, 0.5756, 0.6638, 0.5756, 0.7015, 0.5727, 0.709, 0.9836, 0.3871, 0.9836, 0.342, 0.9866, 0.3345, 0.9896, 0.342, 0.9896, 0.3871, 0.9866, 0.3946, 0.9774, 0.19, 0.9849, 0.1871, 0.9924, 0.19, 0.9924, 0.2048, 0.9849, 0.2078, 0.9774, 0.2048, 0.5519, 0.7165, 0.5549, 0.709, 0.5697, 0.709, 0.5727, 0.7165, 0.5697, 0.724, 0.5549, 0.724, 0.549, 0.7015, 0.549, 0.6638, 0.5519, 0.6563, 0.5549, 0.6638, 0.5549, 0.7015, 0.5519, 0.709, 0.9256, 0.9652, 0.9194, 0.9704, 0.9113, 0.9699, 0.9076, 0.9587, 0.9139, 0.9535, 0.9219, 0.954, 0.3424, 0.8303, 0.3505, 0.7858, 0.3547, 0.779, 0.3563, 0.7869, 0.3482, 0.8313, 0.344, 0.8382, 0.003836, 0.9925, 0.003836, 0.9807, 0.01136, 0.9777, 0.01888, 0.9807, 0.01888, 0.9925, 0.01136, 0.9955, 0.9751, 0.1138, 0.978, 0.1062, 0.981, 0.1138, 0.981, 0.1589, 0.978, 0.1664, 0.9751, 0.1589, 0.5715, 0.9577, 0.5715, 0.9429, 0.579, 0.94, 0.5865, 0.9429, 0.5865, 0.9577, 0.579, 0.9607, 0.579, 0.9713, 0.5865, 0.9742, 0.5865, 0.989, 0.579, 0.992, 0.5715, 0.989, 0.5715, 0.9742, 0.9985, 0.2868, 0.9955, 0.2943, 0.9926, 0.2868, 0.9926, 0.2492, 0.9955, 0.2416, 0.9985, 0.2492, 0.9985, 0.4458, 0.9955, 0.4534, 0.9926, 0.4458, 0.9926, 0.4082, 0.9955, 0.4007, 0.9985, 0.4082, 0.986, 0.6863, 0.986, 0.6486, 0.9889, 0.6411, 0.9919, 0.6486, 0.9919, 0.6863, 0.9889, 0.6938, 0.9836, 0.5689, 0.9836, 0.5238, 0.9866, 0.5162, 0.9896, 0.5238, 0.9896, 0.5689, 0.9866, 0.5764, 0.5295, 0.988, 0.522, 0.991, 0.5145, 0.988, 0.5145, 0.9732, 0.522, 0.9702, 0.5295, 0.9732, 0.8529, 0.9834, 0.8454, 0.9805, 0.8454, 0.9657, 0.8529, 0.9627, 0.8605, 0.9657, 0.8605, 0.9805, 0.984, 0.1381, 0.984, 0.1005, 0.987, 0.09296, 0.9899, 0.1005, 0.9899, 0.1381, 0.987, 0.1456, 0.9368, 0.9775, 0.9443, 0.9745, 0.9518, 0.9775, 0.9518, 0.9893, 0.9443, 0.9923, 0.9368, 0.9893, 0.9896, 0.4329, 0.9896, 0.478, 0.9866, 0.4855, 0.9836, 0.478, 0.9836, 0.4329, 0.9866, 0.4253, 0.9704, 0.7172, 0.9779, 0.7142, 0.9854, 0.7172, 0.9854, 0.7291, 0.9779, 0.732, 0.9704, 0.7291, 0.9896, 0.2511, 0.9896, 0.2962, 0.9866, 0.3038, 0.9836, 0.2962, 0.9836, 0.2511, 0.9866, 0.2436, 0.8717, 0.9232, 0.8717, 0.9684, 0.8688, 0.9759, 0.8658, 0.9684, 0.8658, 0.9232, 0.8688, 0.9157, 0.469, 0.9732, 0.4766, 0.9702, 0.4841, 0.9732, 0.4841, 0.988, 0.4766, 0.991, 0.469, 0.988, 0.5518, 0.9905, 0.5443, 0.9875, 0.5443, 0.9727, 0.5518, 0.9697, 0.5594, 0.9727, 0.5594, 0.9875, 0.992, 0.7575, 0.992, 0.7951, 0.989, 0.8026, 0.9861, 0.7951, 0.9861, 0.7575, 0.989, 0.75, 0.984, 0.05858, 0.984, 0.02096, 0.987, 0.01343, 0.9899, 0.02096, 0.9899, 0.05858, 0.987, 0.0661, 0.9926, 0.3287, 0.9955, 0.3212, 0.9985, 0.3287, 0.9985, 0.3663, 0.9955, 0.3738, 0.9926, 0.3663, 0.9747, 0.4556, 0.9776, 0.4481, 0.9806, 0.4556, 0.9806, 0.5007, 0.9776, 0.5083, 0.9747, 0.5007, 0.8227, 0.9805, 0.8227, 0.9657, 0.8302, 0.9627, 0.8377, 0.9657, 0.8377, 0.9805, 0.8302, 0.9834, 0.2915, 0.9718, 0.299, 0.9747, 0.299, 0.9895, 0.2915, 0.9925, 0.284, 0.9895, 0.284, 0.9747, 0.2771, 0.9754, 0.2742, 0.9829, 0.2712, 0.9754, 0.2712, 0.9378, 0.2742, 0.9303, 0.2771, 0.9378, 0.02656, 0.9925, 0.02656, 0.9807, 0.03408, 0.9777, 0.0416, 0.9807, 0.0416, 0.9925, 0.03408, 0.9955, 0.9751, 0.02287, 0.978, 0.01535, 0.981, 0.02287, 0.981, 0.06802, 0.978, 0.07554, 0.9751, 0.06802, 0.2328, 0.6765, 0.2328, 0.868, 0.0473, 0.868, 0.0473, 0.6765, 0.3963, 0.868, 0.3963, 0.6765, 0.4212, 0.6765, 0.4212, 0.868, 0.4965, 0.675, 0.4965, 0.8606, 0.4716, 0.8606, 0.4716, 0.675, 0.5341, 0.675, 0.5341, 0.8606, 0.5092, 0.8606, 0.5092, 0.675, 0.4339, 0.868, 0.4339, 0.6765, 0.4588, 0.6765, 0.4588, 0.868, 0.5548, 0.3668, 0.5548, 0.5747, 0.5517, 0.5665, 0.5517, 0.375, 0.5548, 0.5747, 0.3627, 0.5747, 0.3662, 0.5665, 0.5517, 0.5665, 0.3627, 0.3668, 0.5548, 0.3668, 0.5517, 0.375, 0.3662, 0.375, 0.8448, 0.053, 0.8448, 0.2608, 0.6527, 0.2608, 0.6527, 0.053, 0.6527, 0.5747, 0.6527, 0.3668, 0.8448, 0.3668, 0.8448, 0.5747, 0.05298, 0.5747, 0.05298, 0.3668, 0.2608, 0.3668, 0.2608, 0.5747, 0.3627, 0.5747, 0.3627, 0.3668, 0.3662, 0.375, 0.3662, 0.5665, 0.2608, 0.2608, 0.05298, 0.2608, 0.05298, 0.053, 0.2608, 0.053, 0.3627, 0.2608, 0.3627, 0.053, 0.5548, 0.053, 0.5548, 0.2608, 0.9219, 0.954, 0.9139, 0.9535, 0.9176, 0.9508, 0.9256, 0.9513, 0.5549, 0.724, 0.5549, 0.7316, 0.5519, 0.724, 0.5519, 0.7165, 0.5519, 0.7165, 0.5519, 0.709, 0.5549, 0.7015, 0.5549, 0.709, 0.5549, 0.6563, 0.5549, 0.6638, 0.5519, 0.6563, 0.5519, 0.6488, 0.344, 0.8382, 0.3426, 0.8456, 0.341, 0.8377, 0.3424, 0.8303, 0.5727, 0.709, 0.5727, 0.7165, 0.5697, 0.709, 0.5697, 0.7015, 0.3563, 0.8404, 0.344, 0.8382, 0.3482, 0.8313, 0.3547, 0.8325, 0.3684, 0.7106, 0.3684, 0.7181, 0.3655, 0.7106, 0.3655, 0.703, 0.3684, 0.6579, 0.3655, 0.6654, 0.3655, 0.6579, 0.3684, 0.6504, 0.3507, 0.6579, 0.3507, 0.6654, 0.3477, 0.6579, 0.3477, 0.6504, 0.3507, 0.7106, 0.3477, 0.7181, 0.3477, 0.7106, 0.3507, 0.703, 0.9697, 0.5485, 0.9734, 0.5513, 0.9653, 0.5517, 0.9616, 0.549, 0.9648, 0.7604, 0.9634, 0.7648, 0.9602, 0.7574, 0.9616, 0.753, 0.3507, 0.7256, 0.3507, 0.7331, 0.3477, 0.7256, 0.3477, 0.7181, 0.3367, 0.6942, 0.3396, 0.7018, 0.3426, 0.6942, 0.3447, 0.703, 0.3477, 0.7106, 0.3477, 0.7181, 0.3477, 0.7256, 0.3447, 0.7331, 0.3426, 0.7393, 0.3396, 0.7318, 0.3367, 0.7393, 0.3349, 0.7331, 0.3319, 0.7256, 0.3319, 0.718, 0.3319, 0.7105, 0.3349, 0.703, 0.3319, 0.7105, 0.3319, 0.718, 0.329, 0.7105, 0.329, 0.703, 0.9647, 0.6537, 0.9645, 0.6612, 0.9618, 0.6536, 0.962, 0.6461, 0.9647, 0.7107, 0.9616, 0.7182, 0.9603, 0.7138, 0.9634, 0.7063, 0.5594, 0.943, 0.5513, 0.9425, 0.555, 0.9397, 0.563, 0.9402, 0.2884, 0.9532, 0.2884, 0.9607, 0.2854, 0.9532, 0.2854, 0.9457, 0.3061, 0.9532, 0.3032, 0.9607, 0.3032, 0.9532, 0.3061, 0.9457, 0.9776, 0.253, 0.9747, 0.2605, 0.9747, 0.253, 0.9776, 0.2455, 0.3112, 0.7105, 0.2987, 0.7106, 0.3016, 0.703, 0.3082, 0.703, 0.8904, 0.9508, 0.8985, 0.9513, 0.8948, 0.954, 0.8867, 0.9535, 0.5532, 0.849, 0.5532, 0.8565, 0.5502, 0.849, 0.5502, 0.8415, 0.5532, 0.8264, 0.5532, 0.834, 0.5502, 0.8415, 0.5502, 0.834, 0.9747, 0.4079, 0.9747, 0.4004, 0.9776, 0.4079, 0.9776, 0.4155, 0.571, 0.834, 0.571, 0.8415, 0.568, 0.834, 0.568, 0.8264, 0.568, 0.7813, 0.571, 0.7738, 0.571, 0.7813, 0.568, 0.7888, 0.5502, 0.7813, 0.5502, 0.7738, 0.5532, 0.7813, 0.5532, 0.7888, 0.2328, 0.6765, 0.2328, 0.868, 0.2056, 0.7554, 0.2056, 0.7178, 0.3112, 0.718, 0.3112, 0.7105, 0.3142, 0.703, 0.3142, 0.7105, 0.2987, 0.7256, 0.2987, 0.7106, 0.3112, 0.7105, 0.3112, 0.7256, 0.5822, 0.6639, 0.5822, 0.7015, 0.5756, 0.7015, 0.5756, 0.6638, 0.5727, 0.6563, 0.5697, 0.6638, 0.5697, 0.6563, 0.5727, 0.6488, 0.5881, 0.7775, 0.5881, 0.785, 0.5852, 0.7775, 0.5852, 0.7699])
me_cube_002.materials.append(mat_material)
me_cube_002.use_remesh_fix_poles = True
me_cube_002.use_remesh_preserve_attributes = False
me_cube_002.use_mirror_vertex_groups = False
me_cube_002.update()

# ---- objects
ob_heure = bpy.data.objects.new('heure', me_cube_002)

# ---- transforms, parenting, visibility, modifiers, constraints
ob_heure.location = (-1.511, -0.02061, 6.148)
ob_heure.scale = (0.2082, 1.0, 0.351)
ob_heure.lineart.crease_threshold = 0.0

# ---- collection membership
col_collection.objects.link(ob_heure)

# ---- scene / render settings (as saved in the file)
scene.frame_start = 1; scene.frame_end = 250; scene.frame_set(1)
scene.render.engine = 'CYCLES'
scene.cycles.use_denoising = False
scene.cycles.samples = 128
scene.cycles.sampling_pattern = 'TABULATED_SOBOL'
scene.cycles.use_adaptive_sampling = False
scene.cycles.use_light_tree = False
scene.view_settings.view_transform = 'Filmic'
bpy.context.view_layer.update()

# ---- added for rendering (the .blend has no active camera and no usable light): camera, sun
cam_auto = bpy.data.cameras.new('AutoCamera')
cam_auto.lens = 50.0
cam_auto.sensor_width = 36.0
cam_auto.clip_end = 1000.0
ob_auto_camera = bpy.data.objects.new('AutoCamera', cam_auto)
scene.collection.objects.link(ob_auto_camera)
ob_auto_camera.location = (0.370129, -2.2703, 7.64672)
ob_auto_camera.rotation_euler = (1.09748, -7.21219e-08, 0.694738)
scene.camera = ob_auto_camera
light_auto_sun = bpy.data.lights.new('AutoSun', 'SUN')
light_auto_sun.energy = 3.0
light_auto_sun.angle = 0.0523599
ob_auto_sun = bpy.data.objects.new('AutoSun', light_auto_sun)
scene.collection.objects.link(ob_auto_sun)
ob_auto_sun.rotation_euler = (0.872665, 0.174533, 0.523599)
bpy.context.view_layer.update()
